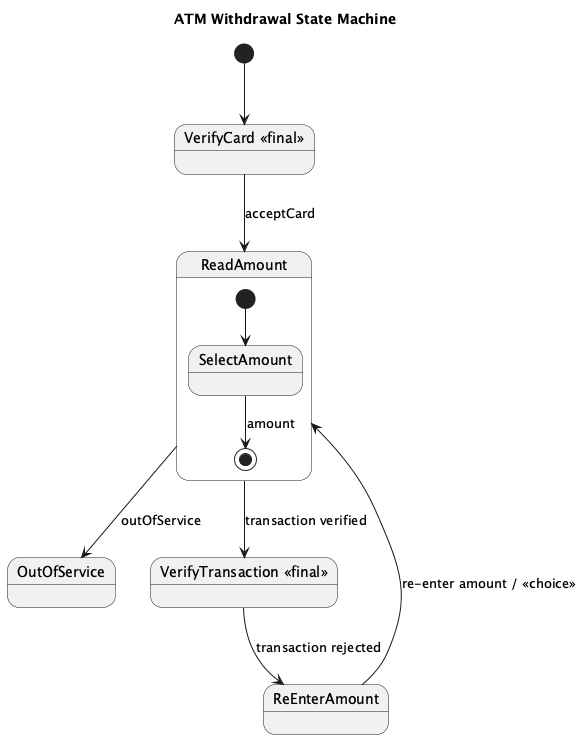

The diagram above was rendered by PlantUML. Its source (embedded in the PNG):
@startuml
title ATM Withdrawal State Machine

[*] --> VerifyCard

state "VerifyCard <<final>>" as VerifyCard

state ReadAmount {
  [*] --> SelectAmount
  state SelectAmount
  SelectAmount --> [*] : amount
}

state OutOfService
state "VerifyTransaction <<final>>" as VerifyTransaction
state ReEnterAmount

VerifyCard --> ReadAmount : acceptCard
ReadAmount --> OutOfService : outOfService
ReadAmount --> VerifyTransaction : transaction verified
VerifyTransaction --> ReEnterAmount : transaction rejected
ReEnterAmount --> ReadAmount : re-enter amount / <<choice>>

@enduml